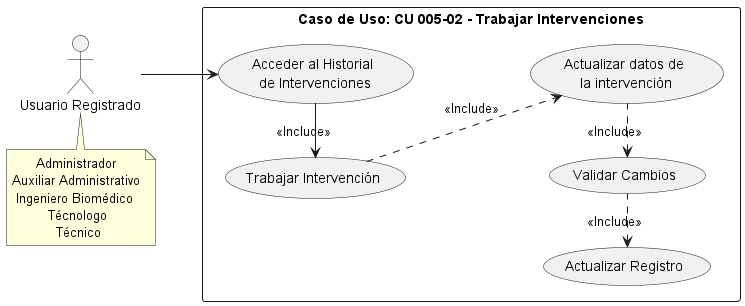

The diagram above was rendered by PlantUML. Its source (embedded in the PNG):
@startuml
left to right direction
note "      Administrador\nAuxiliar Administrativo\n Ingeniero Biomédico\n         Técnologo\n           Técnico" as N2
note "Caso de Uso: CU 005-02 - Trabajar Intervenciones" AS N
:Usuario Registrado: AS User
rectangle N {
(Trabajar Intervención) AS CU12
(Acceder al Historial\n de Intervenciones) AS E1
(Actualizar datos de\n la intervención) AS E2
(Validar Cambios) AS E3
(Actualizar Registro) AS E5
}
User --> E1
E1 -left-> CU12 : <<Include>>
CU12 ..> E2 : <<Include>>
E3 <..right- E2: <<Include>>
E3 -left.> E5 : <<Include>>
N2 .left-> User
@enduml